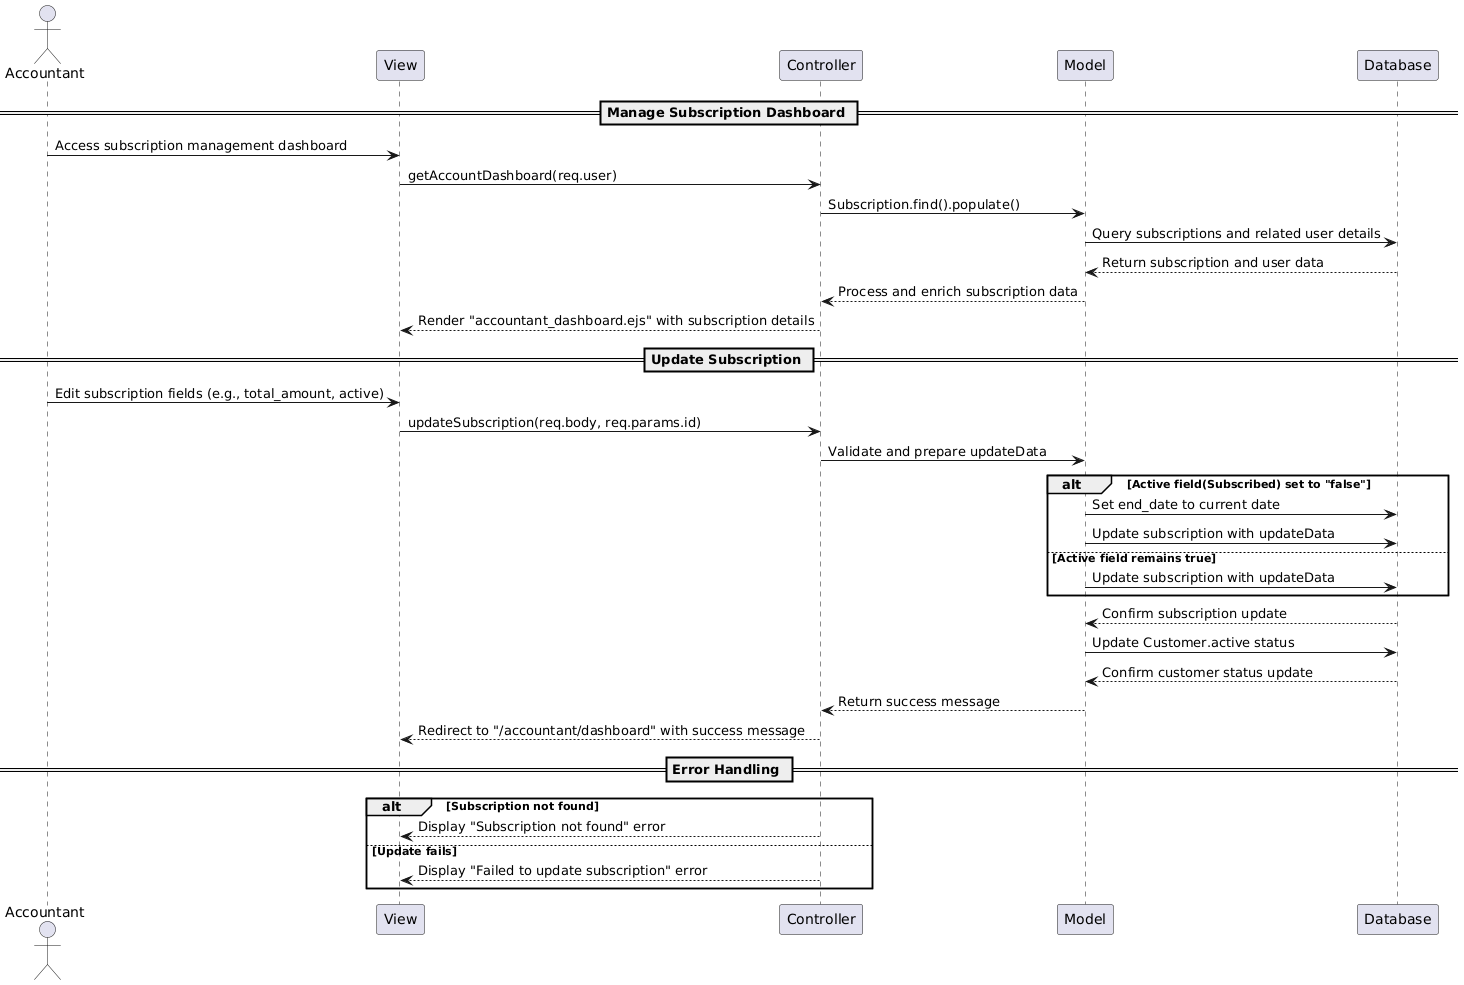

The diagram above was rendered by PlantUML. Its source (embedded in the PNG):
@startuml
actor Accountant as A
participant "View" as View
participant "Controller" as Ctrl
participant "Model" as Model
participant "Database" as DB

== Manage Subscription Dashboard ==
A -> View: Access subscription management dashboard
View -> Ctrl: getAccountDashboard(req.user)
Ctrl -> Model: Subscription.find().populate()
Model -> DB: Query subscriptions and related user details
DB --> Model: Return subscription and user data
Model --> Ctrl: Process and enrich subscription data
Ctrl --> View: Render "accountant_dashboard.ejs" with subscription details

== Update Subscription ==
A -> View: Edit subscription fields (e.g., total_amount, active)
View -> Ctrl: updateSubscription(req.body, req.params.id)
Ctrl -> Model: Validate and prepare updateData
alt Active field(Subscribed) set to "false"
    Model -> DB: Set end_date to current date
    Model -> DB: Update subscription with updateData
else Active field remains true
    Model -> DB: Update subscription with updateData
end
DB --> Model: Confirm subscription update
Model -> DB: Update Customer.active status
DB --> Model: Confirm customer status update
Model --> Ctrl: Return success message
Ctrl --> View: Redirect to "/accountant/dashboard" with success message

== Error Handling ==
alt Subscription not found
    Ctrl --> View: Display "Subscription not found" error
else Update fails
    Ctrl --> View: Display "Failed to update subscription" error
end
@enduml